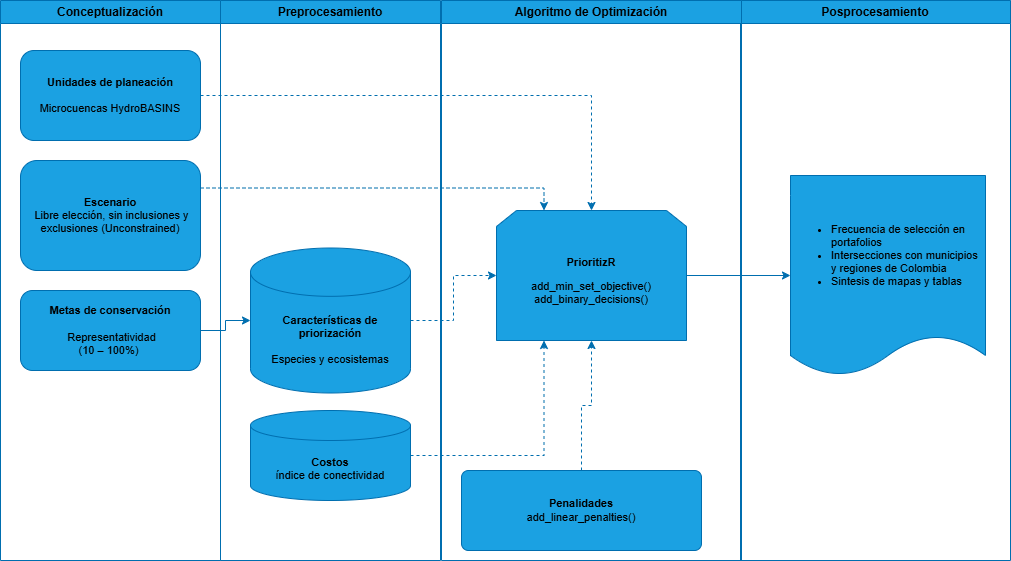

The diagram above was exported from draw.io. Its source (the exported page's mxGraphModel, read from the mxfile embedded in the PNG):
<mxGraphModel dx="872" dy="511" grid="1" gridSize="10" guides="1" tooltips="1" connect="1" arrows="1" fold="1" page="1" pageScale="1" pageWidth="827" pageHeight="1169" math="0" shadow="0">
  <root>
    <mxCell id="0" />
    <mxCell id="1" parent="0" />
    <mxCell id="jCxG9P63TaU4XM0rL6yc-12" edge="1" parent="1" source="jCxG9P63TaU4XM0rL6yc-5" style="edgeStyle=orthogonalEdgeStyle;rounded=0;orthogonalLoop=1;jettySize=auto;html=1;entryX=0.25;entryY=1;entryDx=0;entryDy=0;dashed=1;exitX=1;exitY=0.5;exitDx=0;exitDy=0;exitPerimeter=0;fontSize=11;strokeColor=#006EAF;fillColor=#1ba1e2;fontColor=light-dark(#000000,#000000);" target="jCxG9P63TaU4XM0rL6yc-8">
      <mxGeometry relative="1" as="geometry" />
    </mxCell>
    <mxCell id="jCxG9P63TaU4XM0rL6yc-17" parent="1" style="swimlane;whiteSpace=wrap;html=1;strokeColor=#006EAF;fillColor=#1ba1e2;fontColor=light-dark(#000000,#000000);" value="Preprocesamiento" vertex="1">
      <mxGeometry height="560" width="220" x="240" y="50" as="geometry" />
    </mxCell>
    <mxCell id="jCxG9P63TaU4XM0rL6yc-5" parent="jCxG9P63TaU4XM0rL6yc-17" style="strokeWidth=1;html=1;shape=mxgraph.flowchart.database;whiteSpace=wrap;align=center;fontSize=11;strokeColor=#006EAF;fillColor=#1ba1e2;fontColor=light-dark(#000000,#000000);" value="&lt;div&gt;&lt;span&gt;&lt;span style=&quot;font-family: Lato, sans-serif; font-variant-numeric: normal; font-variant-east-asian: normal; font-variant-alternates: normal; font-variant-position: normal; font-variant-emoji: normal; vertical-align: baseline; white-space-collapse: preserve; background-color: light-dark(#ffffff, var(--ge-dark-color, #121212));&quot;&gt;&lt;font style=&quot;&quot;&gt;&lt;b&gt;&lt;br&gt;&lt;/b&gt;&lt;/font&gt;&lt;/span&gt;&lt;/span&gt;&lt;/div&gt;&lt;span id=&quot;docs-internal-guid-7d094b29-7fff-c1fe-e069-765b56295dc3&quot;&gt;&lt;span style=&quot;font-variant-numeric: normal; font-variant-east-asian: normal; font-variant-alternates: normal; font-variant-position: normal; font-variant-emoji: normal; vertical-align: baseline; background-color: light-dark(#ffffff, var(--ge-dark-color, #121212));&quot;&gt;&lt;font style=&quot;&quot;&gt;&lt;div style=&quot;font-family: Lato, sans-serif; white-space-collapse: preserve;&quot;&gt;&lt;b&gt;&lt;font&gt;&lt;br&gt;&lt;/font&gt;&lt;/b&gt;&lt;/div&gt;&lt;div style=&quot;font-family: Lato, sans-serif; white-space-collapse: preserve;&quot;&gt;&lt;b&gt;Costos&lt;/b&gt;&lt;/div&gt;&lt;div&gt;&lt;font&gt;índice de conectividad&lt;/font&gt;&lt;/div&gt;&lt;/font&gt;&lt;/span&gt;&lt;/span&gt;" vertex="1">
      <mxGeometry height="90" width="160" x="30" y="410" as="geometry" />
    </mxCell>
    <mxCell id="jCxG9P63TaU4XM0rL6yc-4" parent="jCxG9P63TaU4XM0rL6yc-17" style="strokeWidth=1;html=1;shape=mxgraph.flowchart.database;whiteSpace=wrap;align=center;fillColor=#1ba1e2;fontSize=11;strokeColor=#006EAF;fontColor=light-dark(#000000,#000000);" value="&lt;div&gt;&lt;font face=&quot;Lato, sans-serif&quot;&gt;&lt;br&gt;&lt;br&gt;&lt;span style=&quot;white-space-collapse: preserve;&quot;&gt;&lt;br&gt;&lt;/span&gt;&lt;/font&gt;&lt;b style=&quot;background-color: transparent;&quot;&gt;Características de priorización&lt;/b&gt;&lt;/div&gt;&lt;div&gt;&lt;b style=&quot;background-color: transparent;&quot;&gt;&lt;br&gt;&lt;/b&gt;&lt;/div&gt;&lt;div&gt;&lt;font face=&quot;Lato, sans-serif&quot;&gt;&lt;span style=&quot;white-space-collapse: preserve;&quot;&gt;Especies y&lt;/span&gt;&lt;/font&gt;&lt;span style=&quot;background-color: transparent; font-family: Lato, sans-serif; white-space-collapse: preserve;&quot;&gt; ecosistemas&lt;/span&gt;&lt;br&gt;&lt;/div&gt;" vertex="1">
      <mxGeometry height="145" width="160" x="30" y="247.5" as="geometry" />
    </mxCell>
    <mxCell id="jCxG9P63TaU4XM0rL6yc-18" parent="1" style="swimlane;whiteSpace=wrap;html=1;strokeColor=#006EAF;fillColor=#1ba1e2;fontColor=light-dark(#000000,#000000);" value="Conceptualización" vertex="1">
      <mxGeometry height="560" width="220" x="20" y="50" as="geometry" />
    </mxCell>
    <mxCell id="jCxG9P63TaU4XM0rL6yc-13" parent="jCxG9P63TaU4XM0rL6yc-18" style="rounded=1;whiteSpace=wrap;html=1;fontSize=11;strokeColor=#006EAF;fillColor=#1ba1e2;fontColor=light-dark(#000000,#000000);" value="&lt;b&gt;Unidades de planeación&lt;/b&gt;&lt;br&gt;&lt;div&gt;&lt;b&gt;&lt;font&gt;&lt;br&gt;&lt;/font&gt;&lt;/b&gt;&lt;div&gt;&lt;font face=&quot;Lato, sans-serif&quot;&gt;&lt;span style=&quot;white-space-collapse: preserve;&quot;&gt;Microcuencas HydroBASINS&lt;/span&gt;&lt;/font&gt;&lt;/div&gt;&lt;/div&gt;" vertex="1">
      <mxGeometry height="90" width="180" x="20" y="50" as="geometry" />
    </mxCell>
    <mxCell id="jCxG9P63TaU4XM0rL6yc-14" parent="jCxG9P63TaU4XM0rL6yc-18" style="rounded=1;whiteSpace=wrap;html=1;fontSize=11;strokeColor=#006EAF;fillColor=#1ba1e2;fontColor=light-dark(#000000,#000000);" value="&lt;span id=&quot;docs-internal-guid-a68ecb1b-7fff-f952-4407-e955b2c098f9&quot;&gt;&lt;span style=&quot;font-family: Lato, sans-serif; background-color: transparent; font-variant-numeric: normal; font-variant-east-asian: normal; font-variant-alternates: normal; font-variant-position: normal; font-variant-emoji: normal; vertical-align: baseline; white-space-collapse: preserve;&quot;&gt;&lt;font&gt;&lt;b&gt;Metas de conservación&lt;/b&gt;&lt;/font&gt;&lt;/span&gt;&lt;/span&gt;&lt;div&gt;&lt;font face=&quot;Lato, sans-serif&quot;&gt;&lt;span style=&quot;white-space-collapse: preserve;&quot;&gt;&lt;b&gt;&lt;br&gt;&lt;/b&gt;&lt;/span&gt;&lt;/font&gt;&lt;div&gt;&lt;span style=&quot;font-family: Lato, sans-serif; white-space-collapse: preserve;&quot;&gt; &lt;/span&gt;&lt;span style=&quot;background-color: transparent; white-space-collapse: preserve;&quot;&gt;&lt;font face=&quot;Lato, sans-serif&quot;&gt;Representatividad&lt;/font&gt;&lt;/span&gt;&lt;/div&gt;&lt;div&gt;&lt;span style=&quot;font-family: Lato, sans-serif; white-space-collapse: preserve;&quot;&gt;(10 – 100%) &lt;/span&gt;&lt;span&gt;&lt;span style=&quot;font-family: Lato, sans-serif; background-color: transparent; font-variant-numeric: normal; font-variant-east-asian: normal; font-variant-alternates: normal; font-variant-position: normal; font-variant-emoji: normal; vertical-align: baseline; white-space-collapse: preserve;&quot;&gt;&lt;font&gt;&lt;/font&gt;&lt;/span&gt;&lt;/span&gt;&lt;/div&gt;&lt;/div&gt;" vertex="1">
      <mxGeometry height="80" width="180" x="20" y="290" as="geometry" />
    </mxCell>
    <mxCell id="jCxG9P63TaU4XM0rL6yc-43" parent="jCxG9P63TaU4XM0rL6yc-18" style="rounded=1;whiteSpace=wrap;html=1;fontSize=11;strokeColor=#006EAF;fillColor=#1ba1e2;fontColor=light-dark(#000000,#000000);" value="&lt;span id=&quot;docs-internal-guid-d1506937-7fff-44b2-b599-195897f8f60b&quot;&gt;&lt;span style=&quot;font-family: Lato, sans-serif; background-color: transparent; font-variant-numeric: normal; font-variant-east-asian: normal; font-variant-alternates: normal; font-variant-position: normal; font-variant-emoji: normal; vertical-align: baseline; white-space-collapse: preserve;&quot;&gt;&lt;font&gt;&lt;b&gt;Escenario&lt;/b&gt;&lt;/font&gt;&lt;/span&gt;&lt;/span&gt;&lt;div&gt;&lt;span&gt;&lt;span style=&quot;font-family: Lato, sans-serif; background-color: transparent; font-variant-numeric: normal; font-variant-east-asian: normal; font-variant-alternates: normal; font-variant-position: normal; font-variant-emoji: normal; vertical-align: baseline; white-space-collapse: preserve;&quot;&gt;&lt;font&gt;&lt;b&gt; &lt;/b&gt;&lt;/font&gt;&lt;/span&gt;&lt;/span&gt;&lt;span style=&quot;background-color: transparent; white-space-collapse: preserve; font-family: Lato, sans-serif; font-variant-numeric: normal; font-variant-east-asian: normal; font-variant-alternates: normal; font-variant-position: normal; font-variant-emoji: normal; vertical-align: baseline;&quot;&gt;Libre elección, sin inclusiones y exclusiones &lt;/span&gt;&lt;span style=&quot;background-color: transparent; white-space-collapse: preserve; font-family: Lato, sans-serif;&quot;&gt;(Unconstrained)&lt;/span&gt;&lt;/div&gt;" vertex="1">
      <mxGeometry height="110" width="180" x="20" y="160" as="geometry" />
    </mxCell>
    <mxCell id="jCxG9P63TaU4XM0rL6yc-27" parent="1" style="swimlane;whiteSpace=wrap;html=1;strokeColor=#006EAF;fillColor=#1ba1e2;fontColor=light-dark(#000000,#000000);" value="&lt;font face=&quot;Lato, sans-serif&quot;&gt;&lt;span style=&quot;white-space-collapse: preserve;&quot;&gt;Posprocesamiento&lt;/span&gt;&lt;/font&gt;" vertex="1">
      <mxGeometry height="560" width="270" x="760" y="50" as="geometry" />
    </mxCell>
    <mxCell id="G6OG8v9WgeTbCFwl3Hx6-3" parent="jCxG9P63TaU4XM0rL6yc-27" style="shape=document;whiteSpace=wrap;html=1;boundedLbl=1;size=0.2;fontSize=11;strokeColor=#006EAF;fillColor=#1ba1e2;fontColor=light-dark(#000000,#000000);" value="&lt;ul&gt;&lt;li style=&quot;text-align: left;&quot;&gt;Frecuencia de selección en portafolios&lt;/li&gt;&lt;li style=&quot;text-align: left;&quot;&gt;&lt;span style=&quot;background-color: transparent;&quot;&gt;Intersecciones con municipios y regiones de Colombia&lt;/span&gt;&lt;/li&gt;&lt;li style=&quot;text-align: left;&quot;&gt;&lt;span data-end=&quot;1026&quot; data-start=&quot;994&quot; style=&quot;background-color: transparent;&quot;&gt;Sintesis de mapas y tablas&lt;/span&gt;&lt;/li&gt;&lt;/ul&gt;" vertex="1">
      <mxGeometry height="200" width="195" x="50" y="175" as="geometry" />
    </mxCell>
    <mxCell id="UatolFi5WQOO85dGEjc_-1" edge="1" parent="1" source="jCxG9P63TaU4XM0rL6yc-8" style="edgeStyle=orthogonalEdgeStyle;rounded=0;orthogonalLoop=1;jettySize=auto;html=1;exitX=1;exitY=0.5;exitDx=0;exitDy=0;strokeColor=#006EAF;fillColor=#1ba1e2;fontColor=light-dark(#000000,#000000);" target="G6OG8v9WgeTbCFwl3Hx6-3" value="">
      <mxGeometry relative="1" as="geometry">
        <mxPoint x="800" y="330" as="sourcePoint" />
      </mxGeometry>
    </mxCell>
    <mxCell id="jCxG9P63TaU4XM0rL6yc-34" parent="1" style="swimlane;whiteSpace=wrap;html=1;startSize=23;strokeColor=#006EAF;fillColor=#1ba1e2;fontColor=light-dark(#000000,#000000);" value="Algoritmo de Optimización" vertex="1">
      <mxGeometry height="560" width="300" x="461" y="50" as="geometry" />
    </mxCell>
    <mxCell id="jCxG9P63TaU4XM0rL6yc-8" parent="jCxG9P63TaU4XM0rL6yc-34" style="shape=loopLimit;whiteSpace=wrap;html=1;fontSize=11;strokeColor=#006EAF;fillColor=#1ba1e2;fontColor=light-dark(#000000,#000000);" value="&lt;p&gt;&lt;span id=&quot;docs-internal-guid-f051f1cd-7fff-9928-c251-b1bb7d0ef56b&quot;&gt;&lt;span style=&quot;font-variant-numeric: normal; font-variant-east-asian: normal; font-variant-alternates: normal; font-variant-position: normal; font-variant-emoji: normal; vertical-align: baseline; white-space-collapse: preserve;&quot;&gt;&lt;b style=&quot;&quot;&gt;&lt;font style=&quot;color: light-dark(rgb(0, 0, 0), rgb(0, 0, 0));&quot; face=&quot;Helvetica&quot;&gt;PrioritizR&lt;/font&gt;&lt;/b&gt;&lt;/span&gt;&lt;/span&gt;&lt;/p&gt;&lt;div&gt;&lt;span&gt;&lt;span style=&quot;font-variant-numeric: normal; font-variant-east-asian: normal; font-variant-alternates: normal; font-variant-position: normal; font-variant-emoji: normal; vertical-align: baseline; white-space-collapse: preserve;&quot;&gt;&lt;font style=&quot;color: light-dark(rgb(0, 0, 0), rgb(0, 0, 0));&quot; face=&quot;Helvetica&quot;&gt;add_min_set_objective()&lt;/font&gt;&lt;/span&gt;&lt;/span&gt;&lt;/div&gt;&lt;div&gt;&lt;span&gt;&lt;span style=&quot;font-variant-numeric: normal; font-variant-east-asian: normal; font-variant-alternates: normal; font-variant-position: normal; font-variant-emoji: normal; vertical-align: baseline; white-space-collapse: preserve;&quot;&gt;&lt;font style=&quot;color: light-dark(rgb(0, 0, 0), rgb(0, 0, 0));&quot; face=&quot;Helvetica&quot;&gt;add_binary_deci&lt;span&gt;sions()&lt;/span&gt;&lt;/font&gt;&lt;/span&gt;&lt;/span&gt;&lt;/div&gt;" vertex="1">
      <mxGeometry height="130" width="190" x="55" y="210" as="geometry" />
    </mxCell>
    <mxCell id="jCxG9P63TaU4XM0rL6yc-7" parent="jCxG9P63TaU4XM0rL6yc-34" style="rounded=1;whiteSpace=wrap;html=1;absoluteArcSize=1;arcSize=14;strokeWidth=1;fontSize=11;align=center;strokeColor=#006EAF;fillColor=#1ba1e2;fontColor=light-dark(#000000,#000000);" value="&lt;font&gt;&lt;b&gt;Penalidades&lt;/b&gt;&lt;/font&gt;&lt;div&gt;add_linear_penalties()&lt;/div&gt;" vertex="1">
      <mxGeometry height="80" width="240" x="20" y="470" as="geometry" />
    </mxCell>
    <mxCell id="G6OG8v9WgeTbCFwl3Hx6-10" edge="1" parent="jCxG9P63TaU4XM0rL6yc-34" source="jCxG9P63TaU4XM0rL6yc-7" style="edgeStyle=orthogonalEdgeStyle;rounded=0;orthogonalLoop=1;jettySize=auto;html=1;entryX=0.5;entryY=1;entryDx=0;entryDy=0;dashed=1;exitX=0.5;exitY=0;exitDx=0;exitDy=0;fontSize=11;strokeColor=#006EAF;fillColor=#1ba1e2;fontColor=light-dark(#000000,#000000);" target="jCxG9P63TaU4XM0rL6yc-8">
      <mxGeometry relative="1" as="geometry">
        <mxPoint x="40" y="545" as="sourcePoint" />
        <mxPoint x="138" y="440" as="targetPoint" />
      </mxGeometry>
    </mxCell>
    <mxCell id="G6OG8v9WgeTbCFwl3Hx6-1" edge="1" parent="1" source="jCxG9P63TaU4XM0rL6yc-13" style="edgeStyle=orthogonalEdgeStyle;rounded=0;orthogonalLoop=1;jettySize=auto;html=1;dashed=1;exitX=1;exitY=0.5;exitDx=0;exitDy=0;entryX=0.5;entryY=0;entryDx=0;entryDy=0;fontSize=11;strokeColor=#006EAF;fillColor=#1ba1e2;fontColor=light-dark(#000000,#000000);" target="jCxG9P63TaU4XM0rL6yc-8">
      <mxGeometry relative="1" as="geometry">
        <mxPoint x="220" y="150" as="sourcePoint" />
        <mxPoint x="570" y="210" as="targetPoint" />
      </mxGeometry>
    </mxCell>
    <mxCell id="G6OG8v9WgeTbCFwl3Hx6-11" edge="1" parent="1" source="jCxG9P63TaU4XM0rL6yc-14" style="edgeStyle=orthogonalEdgeStyle;rounded=0;orthogonalLoop=1;jettySize=auto;html=1;entryX=0;entryY=0.5;entryDx=0;entryDy=0;exitX=1;exitY=0.5;exitDx=0;exitDy=0;fontSize=11;entryPerimeter=0;strokeColor=#006EAF;fillColor=#1ba1e2;fontColor=light-dark(#000000,#000000);" target="jCxG9P63TaU4XM0rL6yc-4">
      <mxGeometry relative="1" as="geometry">
        <mxPoint x="200" y="375" as="sourcePoint" />
        <mxPoint x="298" y="260" as="targetPoint" />
      </mxGeometry>
    </mxCell>
    <mxCell id="G6OG8v9WgeTbCFwl3Hx6-12" edge="1" parent="1" source="jCxG9P63TaU4XM0rL6yc-43" style="edgeStyle=orthogonalEdgeStyle;rounded=0;orthogonalLoop=1;jettySize=auto;html=1;dashed=1;exitX=1;exitY=0.25;exitDx=0;exitDy=0;entryX=0.25;entryY=0;entryDx=0;entryDy=0;fontSize=11;strokeColor=#006EAF;fillColor=#1ba1e2;fontColor=light-dark(#000000,#000000);" target="jCxG9P63TaU4XM0rL6yc-8">
      <mxGeometry relative="1" as="geometry">
        <mxPoint x="260" y="240" as="sourcePoint" />
        <mxPoint x="635" y="355" as="targetPoint" />
      </mxGeometry>
    </mxCell>
    <mxCell id="G6OG8v9WgeTbCFwl3Hx6-13" edge="1" parent="1" source="jCxG9P63TaU4XM0rL6yc-4" style="edgeStyle=orthogonalEdgeStyle;rounded=0;orthogonalLoop=1;jettySize=auto;html=1;dashed=1;exitX=1;exitY=0.5;exitDx=0;exitDy=0;entryX=0;entryY=0.5;entryDx=0;entryDy=0;fontSize=11;exitPerimeter=0;strokeColor=#006EAF;fillColor=#1ba1e2;fontColor=light-dark(#000000,#000000);" target="jCxG9P63TaU4XM0rL6yc-8">
      <mxGeometry relative="1" as="geometry">
        <mxPoint x="440" y="370" as="sourcePoint" />
        <mxPoint x="743" y="392" as="targetPoint" />
      </mxGeometry>
    </mxCell>
  </root>
</mxGraphModel>